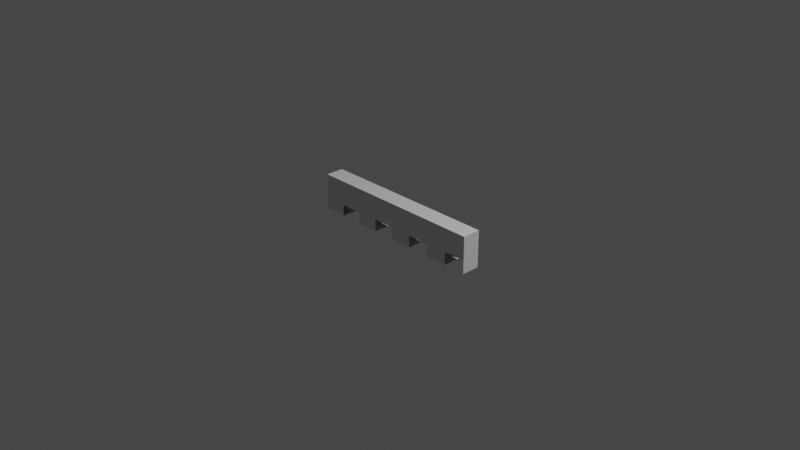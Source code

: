 # Source: wip-pirate.blend  (saved by Blender 3.3.6; exported with 4.5.12 LTS)
import bpy
from mathutils import Matrix  # noqa: F401  (used for matrix-valued properties, if any)

bpy.ops.wm.read_factory_settings(use_empty=True)
scene = bpy.context.scene
scene.name = 'Scene'

# ---- collections
col_collection = bpy.data.collections.new('Collection'); scene.collection.children.link(col_collection)

# ---- materials (node trees are filled in below, after node groups)
mat_material = bpy.data.materials.new('Material')
mat_material.alpha_threshold = 0.0
mat_material.use_transparent_shadow = False
mat_material.roughness = 0.5
mat_material.line_color = (0.0, 0.0, 0.0, 1.0)

# ---- material node trees
mat_material.use_nodes = True; mat_material.node_tree.nodes.clear()
_N = mat_material.node_tree.nodes; _L = mat_material.node_tree.links
n0 = _N.new('ShaderNodeOutputMaterial'); n0.name = 'Material Output'; n0.location = (300, 300)
n1 = _N.new('ShaderNodeBsdfPrincipled'); n1.name = 'Principled BSDF'; n1.location = (10, 300)
n1.distribution = 'GGX'
n1.subsurface_method = 'RANDOM_WALK_SKIN'
n1.inputs[3].default_value = 1.45
n1.inputs[27].default_value = (0.0, 0.0, 0.0, 1.0)
n1.inputs[28].default_value = 1.0
_L.new(n1.outputs[0], n0.inputs[0])
n0.is_active_output = True

# ---- world
world_world = bpy.data.worlds.new('World'); scene.world = world_world
world_world.use_nodes = True; world_world.node_tree.nodes.clear()
_N = world_world.node_tree.nodes; _L = world_world.node_tree.links
n0 = _N.new('ShaderNodeOutputWorld'); n0.name = 'World Output'; n0.location = (300, 300)
n1 = _N.new('ShaderNodeBackground'); n1.name = 'Background'; n1.location = (10, 300)
n1.inputs[0].default_value = (0.05088, 0.05088, 0.05088, 1.0)
_L.new(n1.outputs[0], n0.inputs[0])
n0.is_active_output = True
world_world.color = (0.05088, 0.05088, 0.05088)
world_world.use_sun_shadow = False
world_world.sun_shadow_jitter_overblur = 0.0

# ---- cameras
cam_camera = bpy.data.cameras.new('Camera')
cam_camera.clip_end = 100.0
cam_camera.ortho_scale = 7.314

# ---- lights
light_light = bpy.data.lights.new('Light', 'POINT')
light_light.transmission_factor = 0.0
light_light.energy = 1000.0
light_light.shadow_soft_size = 0.1
light_light.shadow_maximum_resolution = 0.006
light_light.use_absolute_resolution = True

# ---- meshes
me_cube = bpy.data.meshes.new('Cube')
me_cube.from_pydata([(1.0, 1.0, 1.0), (1.0, 1.0, -1.0), (1.0, -1.0, 1.0), (1.0, -1.0, -1.0), (-1.0, 1.0, 1.0), (-1.0, 1.0, -1.0), (-1.0, -1.0, 1.0), (-1.0, -1.0, -1.0), (0.0, 1.0, -1.0), (0.0, -1.0, 1.0), (0.0, -1.0, -1.0), (0.0, 1.0, 1.0), (-0.5, 1.0, -1.0), (-0.5, -1.0, 1.0), (-0.5, -1.0, -1.0), (-0.5, 1.0, 1.0), (0.5, -1.0, -1.0), (0.5, 1.0, 1.0), (0.5, 1.0, -1.0), (0.5, -1.0, 1.0), (0.75, -1.0, -1.0), (0.75, 1.0, 1.0), (0.75, 1.0, -1.0), (0.75, -1.0, 1.0), (0.25, 1.0, -1.0), (0.25, -1.0, 1.0), (0.25, -1.0, -1.0), (0.25, 1.0, 1.0), (-0.25, -1.0, -1.0), (-0.25, 1.0, 1.0), (-0.25, 1.0, -1.0), (-0.25, -1.0, 1.0), (-0.75, 1.0, -1.0), (-0.75, -1.0, 1.0), (-0.75, -1.0, -1.0), (-0.75, 1.0, 1.0), (1.0, -1.0, -0.2574), (0.25, -1.0, -0.3281), (-0.25, -1.0, -0.3292), (0.5, -1.0, -0.3408), (-0.5, -1.0, -0.3577), (0.75, -1.0, -0.2876), (-0.75, -1.0, -0.3752), (0.0, -1.0, -0.3196), (0.25, 1.0, -0.2798), (0.75, 1.0, -0.3097), (-0.25, 1.0, -0.2666), (0.5, 1.0, -0.2727), (-0.75, 1.0, -0.2232), (-0.5, 1.0, -0.2323), (0.0, 1.0, -0.246), (1.0, 1.0, -0.3575)], [], [(35, 4, 6, 33), (34, 42, 33, 6, 7), (7, 6, 4, 5), (1, 51, 0, 2, 36, 3), (50, 46, 29, 11), (26, 37, 25, 9, 43, 10), (27, 11, 9, 25), (49, 48, 35, 15), (28, 38, 31, 13, 40, 14), (29, 15, 13, 31), (21, 17, 19, 23), (20, 41, 23, 19, 39, 16), (47, 44, 27, 17), (51, 45, 21, 0), (0, 21, 23, 2), (18, 47, 17, 21, 45, 22), (18, 22, 20, 16), (8, 24, 26, 10), (8, 50, 11, 27, 44, 24), (17, 27, 25, 19), (11, 29, 31, 9), (12, 30, 28, 14), (12, 49, 15, 29, 46, 30), (5, 4, 35, 48, 32), (5, 32, 34, 7), (15, 35, 33, 13), (38, 43, 9, 31), (41, 36, 2, 23), (37, 39, 19, 25), (42, 40, 13, 33)])
_uv = me_cube.uv_layers.new(name='UVMap')
_uv.uv.foreach_set('vector', [0.8438, 0.5, 0.875, 0.5, 0.875, 0.75, 0.8438, 0.75, 0.375, 0.9688, 0.4531, 0.9688, 0.625, 0.9688, 0.625, 1.0, 0.375, 1.0, 0.375, 0.0, 0.625, 0.0, 0.625, 0.25, 0.375, 0.25, 0.375, 0.5, 0.4553, 0.5, 0.625, 0.5, 0.625, 0.75, 0.4678, 0.75, 0.375, 0.75, 0.4692, 0.375, 0.4667, 0.3438, 0.625, 0.3438, 0.625, 0.375, 0.375, 0.8438, 0.459, 0.8438, 0.625, 0.8438, 0.625, 0.875, 0.46, 0.875, 0.375, 0.875, 0.7188, 0.5, 0.75, 0.5, 0.75, 0.75, 0.7188, 0.75, 0.471, 0.3125, 0.4721, 0.2812, 0.625, 0.2812, 0.625, 0.3125, 0.375, 0.9062, 0.4588, 0.9062, 0.625, 0.9062, 0.625, 0.9375, 0.4553, 0.9375, 0.375, 0.9375, 0.7812, 0.5, 0.8125, 0.5, 0.8125, 0.75, 0.7812, 0.75, 0.6562, 0.5, 0.6875, 0.5, 0.6875, 0.75, 0.6562, 0.75, 0.375, 0.7812, 0.464, 0.7812, 0.625, 0.7812, 0.625, 0.8125, 0.4574, 0.8125, 0.375, 0.8125, 0.4659, 0.4375, 0.465, 0.4062, 0.625, 0.4062, 0.625, 0.4375, 0.4553, 0.5, 0.4613, 0.4688, 0.625, 0.4688, 0.625, 0.5, 0.625, 0.5, 0.6562, 0.5, 0.6562, 0.75, 0.625, 0.75, 0.375, 0.4375, 0.4659, 0.4375, 0.625, 0.4375, 0.625, 0.4688, 0.4613, 0.4688, 0.375, 0.4688, 0.3125, 0.5, 0.3438, 0.5, 0.3438, 0.75, 0.3125, 0.75, 0.25, 0.5, 0.2812, 0.5, 0.2812, 0.75, 0.25, 0.75, 0.375, 0.375, 0.4692, 0.375, 0.625, 0.375, 0.625, 0.4062, 0.465, 0.4062, 0.375, 0.4062, 0.6875, 0.5, 0.7188, 0.5, 0.7188, 0.75, 0.6875, 0.75, 0.75, 0.5, 0.7812, 0.5, 0.7812, 0.75, 0.75, 0.75, 0.1875, 0.5, 0.2188, 0.5, 0.2188, 0.75, 0.1875, 0.75, 0.375, 0.3125, 0.471, 0.3125, 0.625, 0.3125, 0.625, 0.3438, 0.4667, 0.3438, 0.375, 0.3438, 0.375, 0.25, 0.625, 0.25, 0.625, 0.2812, 0.4721, 0.2812, 0.375, 0.2812, 0.125, 0.5, 0.1562, 0.5, 0.1562, 0.75, 0.125, 0.75, 0.8125, 0.5, 0.8438, 0.5, 0.8438, 0.75, 0.8125, 0.75, 0.4588, 0.9062, 0.46, 0.875, 0.625, 0.875, 0.625, 0.9062, 0.464, 0.7812, 0.4678, 0.75, 0.625, 0.75, 0.625, 0.7812, 0.459, 0.8438, 0.4574, 0.8125, 0.625, 0.8125, 0.625, 0.8438, 0.4531, 0.9688, 0.4553, 0.9375, 0.625, 0.9375, 0.625, 0.9688])
me_cube.materials.append(mat_material)
me_cube.use_mirror_vertex_groups = False
me_cube.update()

# ---- objects
ob_teeth = bpy.data.objects.new('teeth', me_cube)
ob_light = bpy.data.objects.new('Light', light_light)
ob_camera = bpy.data.objects.new('Camera', cam_camera)

# ---- transforms, parenting, visibility, modifiers, constraints
ob_teeth.location = (0.0, 0.0, 0.0)
ob_teeth.scale = (1.0, 0.1, 0.2)
ob_teeth.lock_rotations_4d = False
ob_teeth.empty_display_type = 'ARROWS'
ob_teeth.lineart.crease_threshold = 0.0
ob_light.location = (4.076, 1.005, 5.904)
ob_light.rotation_euler = (0.6503, 0.05522, 1.866)
ob_light.lock_rotations_4d = False
ob_light.empty_display_type = 'ARROWS'
ob_light.color = (0.0, 0.0, 0.0, 0.0)
ob_light.lineart.crease_threshold = 0.0
ob_camera.location = (7.359, -6.926, 4.958)
ob_camera.rotation_euler = (1.109, 0.0, 0.8149)
ob_camera.lock_rotations_4d = False
ob_camera.empty_display_type = 'ARROWS'
ob_camera.color = (0.0, 0.0, 0.0, 0.0)
ob_camera.display_type = 'WIRE'
ob_camera.lineart.crease_threshold = 0.0

# ---- collection membership
col_collection.objects.link(ob_teeth)
col_collection.objects.link(ob_light)
col_collection.objects.link(ob_camera)

# ---- scene / render settings (as saved in the file)
scene.camera = ob_camera
scene.frame_start = 1; scene.frame_end = 250; scene.frame_set(1)
scene.render.engine = 'BLENDER_EEVEE_NEXT'
scene.cycles.sampling_pattern = 'TABULATED_SOBOL'
scene.cycles.use_light_tree = False
scene.view_settings.view_transform = 'Filmic'
bpy.context.view_layer.update()
